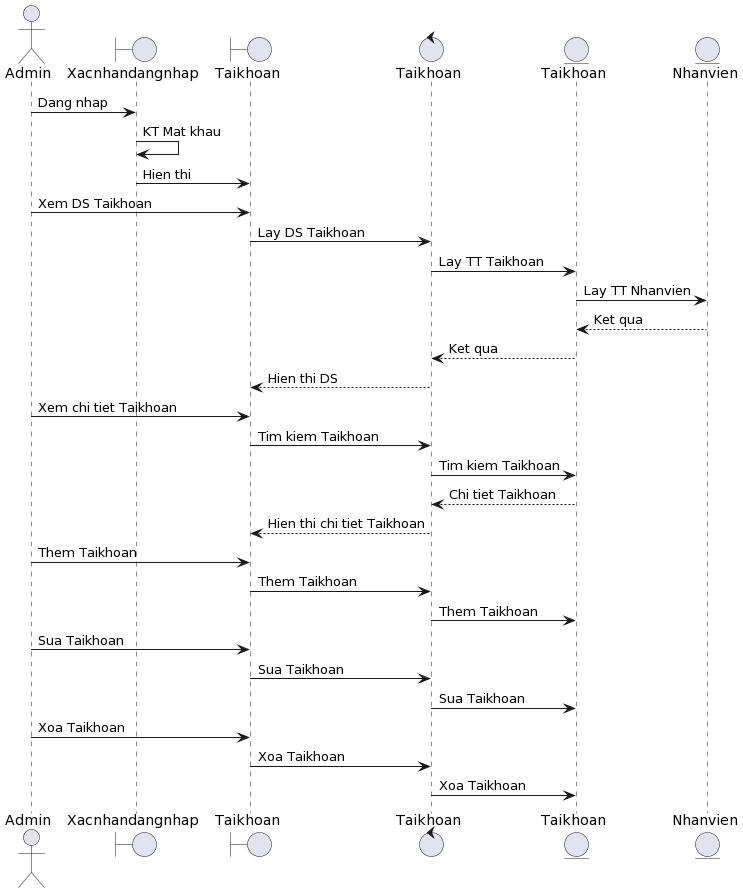

The diagram above was rendered by PlantUML. Its source (embedded in the PNG):
@startuml
actor       Admin     as fo1
boundary    Xacnhandangnhap    as fo2
boundary    Taikhoan    as fo3
control     Taikhoan     as fo4
entity      Taikhoan      as fo5
entity      Nhanvien      as fo6
fo1 -> fo2: Dang nhap
fo2 -> fo2: KT Mat khau
fo2 -> fo3: Hien thi
fo1 -> fo3 : Xem DS Taikhoan
fo3 -> fo4: Lay DS Taikhoan
fo4 -> fo5: Lay TT Taikhoan
fo5 -> fo6: Lay TT Nhanvien
fo6 --> fo5: Ket qua
fo5 --> fo4: Ket qua
fo4 --> fo3: Hien thi DS
fo1 -> fo3 : Xem chi tiet Taikhoan
fo3 -> fo4: Tim kiem Taikhoan
fo4 -> fo5: Tim kiem Taikhoan
fo5 --> fo4: Chi tiet Taikhoan
fo4 --> fo3: Hien thi chi tiet Taikhoan
fo1 -> fo3 : Them Taikhoan
fo3 -> fo4: Them Taikhoan
fo4 -> fo5: Them Taikhoan
fo1 -> fo3 : Sua Taikhoan
fo3 -> fo4: Sua Taikhoan
fo4 -> fo5: Sua Taikhoan
fo1 -> fo3 : Xoa Taikhoan
fo3 -> fo4: Xoa Taikhoan
fo4 -> fo5: Xoa Taikhoan
@enduml